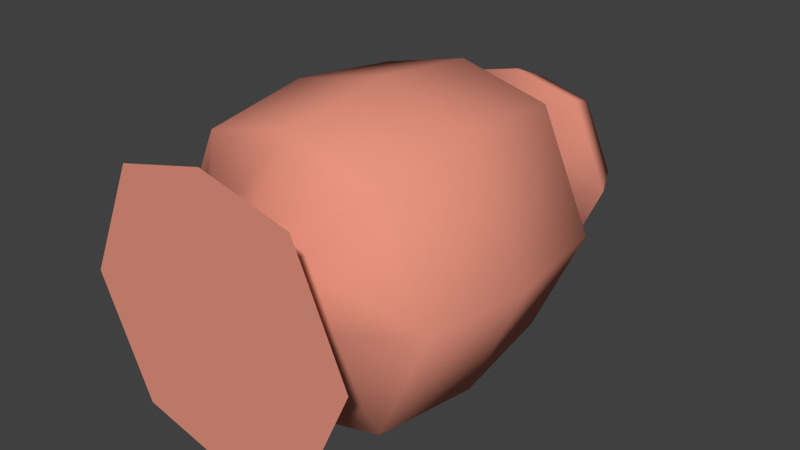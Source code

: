 # Source: Doodads_-_Flower_Vase.blend  (saved by Blender 2.72.0; exported with 4.5.12 LTS)
import bpy
from mathutils import Matrix  # noqa: F401  (used for matrix-valued properties, if any)

bpy.ops.wm.read_factory_settings(use_empty=True)
scene = bpy.context.scene
scene.name = 'Scene'

# ---- collections
col_collection_1 = bpy.data.collections.new('Collection 1'); scene.collection.children.link(col_collection_1)

# ---- materials (node trees are filled in below, after node groups)
mat_pink_clay = bpy.data.materials.new('Pink Clay')
mat_pink_clay.alpha_threshold = 0.0
mat_pink_clay.use_transparent_shadow = False
mat_pink_clay.diffuse_color = (0.8, 0.2957, 0.2128, 1.0)
mat_pink_clay.roughness = 0.5
mat_pink_clay.specular_intensity = 0.05
mat_pink_clay.line_color = (0.0, 0.0, 0.0, 1.0)
mat_water = bpy.data.materials.new('Water')
mat_water.alpha_threshold = 0.0
mat_water.use_transparent_shadow = False
mat_water.diffuse_color = (0.2434, 0.1597, 0.8, 1.0)
mat_water.roughness = 0.5
mat_water.specular_intensity = 1.0

# ---- material node trees

# ---- world
world_world = bpy.data.worlds.new('World'); scene.world = world_world
world_world.color = (0.05088, 0.05088, 0.05088)
world_world.use_sun_shadow = False
world_world.sun_shadow_jitter_overblur = 0.0
world_world.cycles.sampling_method = 'MANUAL'
world_world.cycles.sample_map_resolution = 256

# ---- meshes
me_flower_vase = bpy.data.meshes.new('Flower Vase')
me_flower_vase.from_pydata([(0.2, -0.4012, -0.09878), (0.2, -0.4012, 0.4012), (-0.2, -0.4012, 0.4012), (-0.2, -0.4012, -0.09878), (0.2, 0.09878, -0.09878), (0.2, 0.09878, 0.4012), (-0.2, 0.09878, 0.4012), (-0.2, 0.09878, -0.09878), (0.3125, -0.4012, 0.1512), (-0.3125, -0.4012, 0.1512), (0.3125, 0.09878, 0.1512), (-0.3125, 0.09878, 0.1512), (0.1, 0.1988, 0.02622), (0.1, 0.1988, 0.2762), (-0.1, 0.1988, 0.2762), (-0.1, 0.1988, 0.02622), (0.1562, 0.1988, 0.1512), (-0.1563, 0.1988, 0.1512), (0.1, -0.5012, 0.02622), (0.1, -0.5012, 0.2762), (-0.1, -0.5012, 0.2762), (-0.1, -0.5012, 0.02622), (0.1562, -0.5012, 0.1512), (-0.1562, -0.5012, 0.1512), (0.15, 0.2988, -0.03628), (0.15, 0.2988, 0.3387), (-0.15, 0.2988, 0.3387), (-0.15, 0.2988, -0.03628), (0.2344, 0.2988, 0.1512), (-0.2344, 0.2988, 0.1512), (0.12, 0.3988, 0.00122), (0.12, 0.3988, 0.3012), (-0.12, 0.3988, 0.3012), (-0.12, 0.3988, 0.00122), (0.1875, 0.3988, 0.1512), (-0.1875, 0.3988, 0.1512), (0.096, 0.3988, 0.03122), (0.096, 0.3988, 0.2712), (-0.096, 0.3988, 0.2712), (-0.096, 0.3988, 0.03122), (0.15, 0.3988, 0.1512), (-0.15, 0.3988, 0.1512), (0.096, 0.2988, 0.03122), (0.096, 0.2988, 0.2712), (-0.096, 0.2988, 0.2712), (-0.096, 0.2988, 0.03122), (0.15, 0.2988, 0.1512), (-0.15, 0.2988, 0.1512), (1.49e-08, -0.4012, -0.1488), (-2.98e-08, -0.4012, 0.4512), (2.98e-08, 0.09878, -0.1488), (-1.341e-07, 0.09878, 0.4512), (-1.49e-08, 0.1988, 0.00122), (-9.686e-08, 0.1988, 0.3012), (7.451e-09, -0.5012, 0.001219), (-1.49e-08, -0.5012, 0.3012), (-3.553e-15, 0.2988, -0.07378), (-1.192e-07, 0.2988, 0.3762), (-1.49e-08, 0.3988, -0.02878), (-1.043e-07, 0.3988, 0.3312), (-2.235e-08, 0.3988, 0.00722), (-9.686e-08, 0.3988, 0.2952), (-2.235e-08, 0.2988, 0.00722), (-9.686e-08, 0.2988, 0.2952), (-5.96e-08, 0.2988, 0.1512), (0.22, -0.1512, -0.1238), (0.22, -0.1512, 0.4262), (-0.22, -0.1512, 0.4262), (-0.22, -0.1512, -0.1238), (0.3437, -0.1512, 0.1512), (-0.3438, -0.1512, 0.1512), (-8.754e-08, -0.1512, 0.4812), (2.719e-08, -0.1512, -0.1788), (0.2, -0.6012, -0.09878), (0.2, -0.6012, 0.4012), (-0.2, -0.6012, 0.4012), (-0.2, -0.6012, -0.09878), (0.3125, -0.6012, 0.1512), (-0.3125, -0.6012, 0.1512), (1.573e-08, -0.6012, -0.1488), (-2.897e-08, -0.6012, 0.4512), (8.278e-10, -0.6012, 0.1512)], [], [(0, 8, 22, 18), (10, 4, 12, 16), (69, 10, 5, 66), (71, 51, 6, 67), (70, 11, 7, 68), (72, 48, 3, 68), (2, 9, 23, 20), (11, 6, 14, 17), (65, 4, 10, 69), (67, 6, 11, 70), (16, 12, 24, 28), (17, 14, 26, 29), (7, 11, 17, 15), (51, 5, 13, 53), (50, 7, 15, 52), (5, 10, 16, 13), (18, 22, 77, 73), (20, 23, 78, 75), (9, 3, 21, 23), (49, 2, 20, 55), (48, 0, 18, 54), (8, 1, 19, 22), (28, 24, 30, 34), (29, 26, 32, 35), (15, 17, 29, 27), (53, 13, 25, 57), (52, 15, 27, 56), (13, 16, 28, 25), (34, 30, 36, 40), (35, 32, 38, 41), (27, 29, 35, 33), (57, 25, 31, 59), (56, 27, 33, 58), (25, 28, 34, 31), (40, 36, 42, 46), (41, 38, 44, 47), (33, 35, 41, 39), (59, 31, 37, 61), (58, 33, 39, 60), (31, 34, 40, 37), (64, 47, 44, 63), (62, 45, 47, 64), (39, 41, 47, 45), (61, 37, 43, 63), (60, 39, 45, 62), (37, 40, 46, 43), (66, 5, 51, 71), (65, 0, 48, 72), (6, 51, 53, 14), (4, 50, 52, 12), (54, 18, 73, 79), (19, 55, 80, 74), (1, 49, 55, 19), (3, 48, 54, 21), (14, 53, 57, 26), (12, 52, 56, 24), (26, 57, 59, 32), (24, 56, 58, 30), (32, 59, 61, 38), (30, 58, 60, 36), (46, 64, 63, 43), (42, 62, 64, 46), (38, 61, 63, 44), (36, 60, 62, 42), (8, 69, 66, 1), (49, 71, 67, 2), (9, 70, 68, 3), (50, 72, 68, 7), (0, 65, 69, 8), (2, 67, 70, 9), (1, 66, 71, 49), (4, 65, 72, 50), (81, 80, 75, 78), (79, 81, 78, 76), (77, 74, 80, 81), (73, 77, 81, 79), (23, 21, 76, 78), (55, 20, 75, 80), (21, 54, 79, 76), (22, 19, 74, 77)])
me_flower_vase.polygons.foreach_set('use_smooth', [1, 1, 1, 1, 1, 1, 1, 1, 1, 1, 1, 1, 1, 1, 1, 1, 1, 1, 1, 1, 1, 1, 1, 1, 1, 1, 1, 1, 1, 1, 1, 1, 1, 1, 1, 1, 1, 1, 1, 1, 0, 0, 1, 1, 1, 1, 1, 1, 1, 1, 1, 1, 1, 1, 1, 1, 1, 1, 1, 1, 0, 0, 1, 1, 1, 1, 1, 1, 1, 1, 1, 1, 0, 0, 0, 0, 1, 1, 1, 1])
me_flower_vase.polygons.foreach_set('material_index', [0, 0, 0, 0, 0, 0, 0, 0, 0, 0, 0, 0, 0, 0, 0, 0, 0, 0, 0, 0, 0, 0, 0, 0, 0, 0, 0, 0, 0, 0, 0, 0, 0, 0, 0, 0, 0, 0, 0, 0, 1, 1, 0, 0, 0, 0, 0, 0, 0, 0, 0, 0, 0, 0, 0, 0, 0, 0, 0, 0, 1, 1, 0, 0, 0, 0, 0, 0, 0, 0, 0, 0, 0, 0, 0, 0, 0, 0, 0, 0])
_uv = me_flower_vase.uv_layers.new(name='UVMap')
_uv.uv.foreach_set('vector', [0.2676, 0.2241, 0.3328, 0.308, 0.2479, 0.3495, 0.2153, 0.3075, 0.8959, 0.3271, 0.7851, 0.2538, 0.8701, 0.2001, 0.9255, 0.2367, 0.4936, 0.1312, 0.4868, 0.2654, 0.3406, 0.2654, 0.3328, 0.1312, 0.1192, 0.5941, 0.1039, 0.4646, 0.2112, 0.4453, 0.2372, 0.5728, 0.6809, 0.5633, 0.6901, 0.4307, 0.8363, 0.4333, 0.8417, 0.5661, 0.1637, 0.09358, 0.16, 0.2073, 0.05457, 0.2241, 0.04771, 0.112, 0.8625, 0.4997, 0.9668, 0.4307, 1.0, 0.5182, 0.9479, 0.5527, 0.2793, 0.3914, 0.2112, 0.4453, 0.1562, 0.3764, 0.1902, 0.3495, 0.6002, 0.1432, 0.5837, 0.2764, 0.4868, 0.2654, 0.4936, 0.1312, 0.5742, 0.5661, 0.5931, 0.4333, 0.6901, 0.4307, 0.6809, 0.5633, 0.2987, 0.7415, 0.268, 0.7849, 0.2004, 0.777, 0.2465, 0.712, 0.2004, 0.7436, 0.1635, 0.7941, 0.09793, 0.7877, 0.1532, 0.712, 0.7851, 0.04449, 0.8959, 0.0, 0.9255, 0.07315, 0.8701, 0.09539, 0.1039, 0.4646, 0.0, 0.4646, 0.05061, 0.3861, 0.1025, 0.3861, 0.7629, 0.1463, 0.7851, 0.04449, 0.8701, 0.09539, 0.859, 0.1463, 0.3406, 0.2654, 0.4868, 0.2654, 0.4526, 0.3261, 0.3795, 0.3261, 0.7074, 0.2001, 0.7629, 0.2367, 0.7333, 0.3271, 0.6224, 0.2538, 0.02046, 0.8305, 0.0, 0.7922, 0.05702, 0.712, 0.09793, 0.7886, 0.0, 0.308, 0.05457, 0.2241, 0.1088, 0.3075, 0.08147, 0.3495, 0.8417, 0.6076, 0.8625, 0.4997, 0.9479, 0.5527, 0.9375, 0.6067, 0.16, 0.2073, 0.2676, 0.2241, 0.2153, 0.3075, 0.1615, 0.2991, 0.9668, 0.7621, 0.8625, 0.7117, 0.9479, 0.6587, 1.0, 0.6839, 0.7058, 0.6998, 0.7762, 0.7705, 0.7264, 0.7828, 0.6701, 0.7263, 0.3876, 0.8288, 0.3843, 0.7561, 0.4374, 0.7809, 0.44, 0.8391, 0.3328, 0.919, 0.3328, 0.8459, 0.3876, 0.8288, 0.3876, 0.9385, 0.1725, 0.8483, 0.2004, 0.8935, 0.1532, 0.9368, 0.1114, 0.869, 0.2755, 0.8388, 0.2987, 0.8869, 0.2465, 0.9301, 0.2117, 0.858, 0.3795, 0.3261, 0.4526, 0.3261, 0.4697, 0.3754, 0.36, 0.3754, 0.6701, 0.7263, 0.7264, 0.7828, 0.7112, 0.7908, 0.6662, 0.7456, 0.6305, 0.9185, 0.5742, 0.862, 0.5894, 0.8541, 0.6345, 0.8993, 0.3876, 0.9385, 0.3876, 0.8288, 0.44, 0.8391, 0.44, 0.9268, 0.7762, 0.7775, 0.7833, 0.6998, 0.8402, 0.7157, 0.8345, 0.7778, 0.7762, 0.8528, 0.7444, 0.9242, 0.701, 0.9058, 0.7264, 0.8487, 0.36, 0.3754, 0.4697, 0.3754, 0.4594, 0.4307, 0.3717, 0.4307, 0.8294, 0.9302, 0.8307, 0.9767, 0.7774, 0.9758, 0.7762, 0.9292, 0.9023, 0.8112, 0.9055, 0.7645, 0.9585, 0.7621, 0.9553, 0.8088, 0.701, 0.9058, 0.6305, 0.9185, 0.6345, 0.8993, 0.6909, 0.8892, 0.5742, 0.7961, 0.5996, 0.739, 0.6097, 0.7557, 0.5894, 0.8014, 0.7264, 0.8487, 0.701, 0.9058, 0.6909, 0.8892, 0.7112, 0.8435, 0.5996, 0.739, 0.6701, 0.7263, 0.6662, 0.7456, 0.6097, 0.7557, 0.5008, 0.8329, 0.5167, 0.7561, 0.5617, 0.8013, 0.5617, 0.854, 0.44, 0.8119, 0.4603, 0.7662, 0.5167, 0.7561, 0.5008, 0.8329, 0.9055, 0.8814, 0.9023, 0.8112, 0.9553, 0.8088, 0.9585, 0.879, 0.3207, 0.4029, 0.3288, 0.4535, 0.2873, 0.4518, 0.2793, 0.4011, 0.9255, 0.05167, 0.9301, 0.001984, 0.9799, 0.0, 0.9754, 0.04968, 0.8307, 0.86, 0.8294, 0.9302, 0.7762, 0.9292, 0.7774, 0.859, 0.004883, 0.5941, 0.0, 0.4646, 0.1039, 0.4646, 0.1192, 0.5941, 0.282, 0.112, 0.2676, 0.2241, 0.16, 0.2073, 0.1637, 0.09358, 0.2112, 0.4453, 0.1039, 0.4646, 0.1025, 0.3861, 0.1562, 0.3764, 0.7851, 0.2538, 0.7629, 0.1463, 0.859, 0.1463, 0.8701, 0.2001, 0.6963, 0.1463, 0.7074, 0.2001, 0.6224, 0.2538, 0.6002, 0.1463, 0.01124, 0.9362, 0.02046, 0.8851, 0.09793, 0.8977, 0.07949, 1.0, 0.8625, 0.7117, 0.8417, 0.6076, 0.9375, 0.6067, 0.9479, 0.6587, 0.05457, 0.2241, 0.16, 0.2073, 0.1615, 0.2991, 0.1088, 0.3075, 0.1635, 0.7941, 0.1725, 0.8483, 0.1114, 0.869, 0.09793, 0.7877, 0.268, 0.7849, 0.2755, 0.8388, 0.2117, 0.858, 0.2004, 0.777, 0.7833, 0.859, 0.7762, 0.7775, 0.8345, 0.7778, 0.8402, 0.8431, 0.7762, 0.7705, 0.7762, 0.8528, 0.7264, 0.8487, 0.7264, 0.7828, 0.5742, 0.862, 0.5742, 0.7961, 0.5894, 0.8014, 0.5894, 0.8541, 0.7264, 0.7828, 0.7264, 0.8487, 0.7112, 0.8435, 0.7112, 0.7908, 0.485, 0.9098, 0.5008, 0.8329, 0.5617, 0.854, 0.5414, 0.8997, 0.44, 0.8646, 0.44, 0.8119, 0.5008, 0.8329, 0.485, 0.9098, 0.3288, 0.3512, 0.3207, 0.4029, 0.2793, 0.4011, 0.2873, 0.3495, 0.9301, 0.1039, 0.9255, 0.05167, 0.9754, 0.04968, 0.9799, 0.1019, 0.4868, 0.0, 0.4936, 0.1312, 0.3328, 0.1312, 0.3406, 0.0, 0.1365, 0.712, 0.1192, 0.5941, 0.2372, 0.5728, 0.2438, 0.6926, 0.6854, 0.6972, 0.6809, 0.5633, 0.8417, 0.5661, 0.8315, 0.6998, 0.1686, 0.0, 0.1637, 0.09358, 0.04771, 0.112, 0.06321, 0.01679, 0.5837, 0.01096, 0.6002, 0.1432, 0.4936, 0.1312, 0.4868, 0.0, 0.5884, 0.6998, 0.5742, 0.5661, 0.6809, 0.5633, 0.6854, 0.6972, 0.03262, 0.712, 0.004883, 0.5941, 0.1192, 0.5941, 0.1365, 0.712, 0.2762, 0.01679, 0.282, 0.112, 0.1637, 0.09358, 0.1686, 0.0, 0.4535, 0.5934, 0.5742, 0.5587, 0.5742, 0.6686, 0.4849, 0.7561, 0.3328, 0.6281, 0.4535, 0.5934, 0.4849, 0.7561, 0.373, 0.7264, 0.4221, 0.4307, 0.534, 0.4604, 0.5742, 0.5587, 0.4535, 0.5934, 0.3328, 0.5182, 0.4221, 0.4307, 0.4535, 0.5934, 0.3328, 0.6281, 0.7629, 0.07315, 0.7074, 0.09539, 0.6224, 0.04449, 0.7333, 0.0, 0.02046, 0.8851, 0.02046, 0.8305, 0.09793, 0.7886, 0.09793, 0.8977, 0.7074, 0.09539, 0.6963, 0.1463, 0.6002, 0.1463, 0.6224, 0.04449, 0.8417, 0.8741, 0.8417, 0.801, 0.9023, 0.7621, 0.9023, 0.9083])
me_flower_vase.materials.append(mat_pink_clay)
me_flower_vase.materials.append(mat_water)
me_flower_vase.use_remesh_preserve_volume = False
me_flower_vase.use_remesh_preserve_attributes = False
me_flower_vase.use_mirror_vertex_groups = False
me_flower_vase.update()

# ---- objects
ob_flower_vase = bpy.data.objects.new('Flower Vase', me_flower_vase)

# ---- transforms, parenting, visibility, modifiers, constraints
ob_flower_vase.location = (0.0, 0.0, 0.0)
ob_flower_vase.lock_rotations_4d = False
ob_flower_vase.empty_display_type = 'ARROWS'
ob_flower_vase.lineart.crease_threshold = 0.0

# ---- collection membership
col_collection_1.objects.link(ob_flower_vase)

# ---- scene / render settings (as saved in the file)
scene.frame_start = 1; scene.frame_end = 250; scene.frame_set(1)
scene.render.engine = 'BLENDER_EEVEE_NEXT'
scene.render.resolution_percentage = 50
scene.render.dither_intensity = 0.0
scene.cycles.use_denoising = False
scene.cycles.samples = 10
scene.cycles.sampling_pattern = 'TABULATED_SOBOL'
scene.cycles.light_sampling_threshold = 0.0
scene.cycles.use_adaptive_sampling = False
scene.cycles.use_light_tree = False
scene.cycles.blur_glossy = 0.0
scene.cycles.pixel_filter_type = 'GAUSSIAN'
scene.cycles.sample_clamp_indirect = 0.0
scene.view_settings.view_transform = 'Standard'
bpy.context.view_layer.update()

# ---- added for rendering (the .blend has no active camera and no usable light): camera, sun
cam_auto = bpy.data.cameras.new('AutoCamera')
cam_auto.lens = 50.0
cam_auto.sensor_width = 36.0
cam_auto.clip_end = 1000.0
ob_auto_camera = bpy.data.objects.new('AutoCamera', cam_auto)
scene.collection.objects.link(ob_auto_camera)
ob_auto_camera.location = (1.2781, -1.63494, 1.1737)
ob_auto_camera.rotation_euler = (1.09748, -7.21219e-08, 0.694738)
scene.camera = ob_auto_camera
light_auto_sun = bpy.data.lights.new('AutoSun', 'SUN')
light_auto_sun.energy = 3.0
light_auto_sun.angle = 0.0523599
ob_auto_sun = bpy.data.objects.new('AutoSun', light_auto_sun)
scene.collection.objects.link(ob_auto_sun)
ob_auto_sun.rotation_euler = (0.872665, 0.174533, 0.523599)
bpy.context.view_layer.update()

